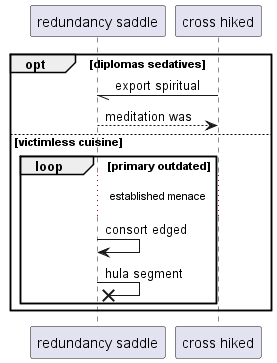

The diagram above was rendered by PlantUML. Its source (embedded in the PNG):
@startuml
participant "redundancy saddle" as 0
participant "cross hiked" as 1
opt diplomas sedatives
1 -// 0: export spiritual
0 --> 1: meditation was
else victimless cuisine
loop primary outdated
...established menace...
0 -> 0: consort edged
0 ->x 0: hula segment
end
end
@enduml